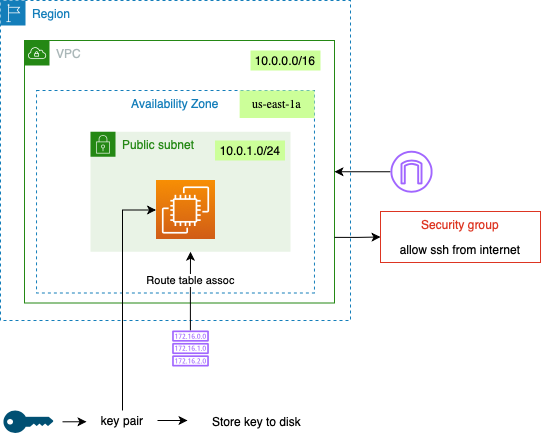

The diagram above was exported from draw.io. Its source (the exported page's mxGraphModel, read from the mxfile embedded in the PNG):
<mxGraphModel dx="858" dy="494" grid="1" gridSize="10" guides="1" tooltips="1" connect="1" arrows="1" fold="1" page="1" pageScale="1" pageWidth="827" pageHeight="1169" math="0" shadow="0">
  <root>
    <mxCell id="0" />
    <mxCell id="1" parent="0" />
    <mxCell id="4EB4hWrww5y5ed5Rro8h-1" value="" style="group" vertex="1" connectable="0" parent="1">
      <mxGeometry x="80" y="80" width="350" height="320" as="geometry" />
    </mxCell>
    <mxCell id="xIfsTVcWTcSyPCYPQyZh-1" value="Region" style="points=[[0,0],[0.25,0],[0.5,0],[0.75,0],[1,0],[1,0.25],[1,0.5],[1,0.75],[1,1],[0.75,1],[0.5,1],[0.25,1],[0,1],[0,0.75],[0,0.5],[0,0.25]];outlineConnect=0;gradientColor=none;html=1;whiteSpace=wrap;fontSize=12;fontStyle=0;shape=mxgraph.aws4.group;grIcon=mxgraph.aws4.group_region;strokeColor=#147EBA;fillColor=none;verticalAlign=top;align=left;spacingLeft=30;fontColor=#147EBA;dashed=1;" parent="4EB4hWrww5y5ed5Rro8h-1" vertex="1">
      <mxGeometry width="350" height="320" as="geometry" />
    </mxCell>
    <mxCell id="yIJRJlP0czrln0szNPXT-14" value="" style="group" parent="4EB4hWrww5y5ed5Rro8h-1" vertex="1" connectable="0">
      <mxGeometry x="20" y="50" width="314" height="262.5" as="geometry" />
    </mxCell>
    <mxCell id="xIfsTVcWTcSyPCYPQyZh-2" value="Availability Zone" style="fillColor=none;strokeColor=#147EBA;dashed=1;verticalAlign=top;fontStyle=0;fontColor=#147EBA;" parent="yIJRJlP0czrln0szNPXT-14" vertex="1">
      <mxGeometry x="16.034482758620687" y="40" width="277.9310344827586" height="202.5" as="geometry" />
    </mxCell>
    <mxCell id="yIJRJlP0czrln0szNPXT-13" value="&lt;font face=&quot;Lucida Console&quot;&gt;us-east-1a&lt;/font&gt;" style="text;whiteSpace=wrap;html=1;fillColor=#CCFF99;align=center;" parent="yIJRJlP0czrln0szNPXT-14" vertex="1">
      <mxGeometry x="219.13793103448273" y="40" width="74.82758620689654" height="27.5" as="geometry" />
    </mxCell>
    <mxCell id="xIfsTVcWTcSyPCYPQyZh-3" value="VPC" style="points=[[0,0],[0.25,0],[0.5,0],[0.75,0],[1,0],[1,0.25],[1,0.5],[1,0.75],[1,1],[0.75,1],[0.5,1],[0.25,1],[0,1],[0,0.75],[0,0.5],[0,0.25]];outlineConnect=0;gradientColor=none;html=1;whiteSpace=wrap;fontSize=12;fontStyle=0;shape=mxgraph.aws4.group;grIcon=mxgraph.aws4.group_vpc;strokeColor=#248814;fillColor=none;verticalAlign=top;align=left;spacingLeft=30;fontColor=#AAB7B8;dashed=0;" parent="yIJRJlP0czrln0szNPXT-14" vertex="1">
      <mxGeometry x="4" y="-10" width="310" height="262.5" as="geometry" />
    </mxCell>
    <mxCell id="yIJRJlP0czrln0szNPXT-10" value="Public subnet" style="points=[[0,0],[0.25,0],[0.5,0],[0.75,0],[1,0],[1,0.25],[1,0.5],[1,0.75],[1,1],[0.75,1],[0.5,1],[0.25,1],[0,1],[0,0.75],[0,0.5],[0,0.25]];outlineConnect=0;gradientColor=none;html=1;whiteSpace=wrap;fontSize=12;fontStyle=0;shape=mxgraph.aws4.group;grIcon=mxgraph.aws4.group_security_group;grStroke=0;strokeColor=#248814;fillColor=#E9F3E6;verticalAlign=top;align=left;spacingLeft=30;fontColor=#248814;dashed=0;" parent="yIJRJlP0czrln0szNPXT-14" vertex="1">
      <mxGeometry x="70" y="81.25" width="200" height="120" as="geometry" />
    </mxCell>
    <mxCell id="yIJRJlP0czrln0szNPXT-11" value="10.0.1.0/24" style="text;html=1;strokeColor=none;fillColor=#CCFF99;align=center;verticalAlign=middle;whiteSpace=wrap;rounded=0;" parent="yIJRJlP0czrln0szNPXT-14" vertex="1">
      <mxGeometry x="194.5" y="90" width="70" height="20" as="geometry" />
    </mxCell>
    <mxCell id="xIfsTVcWTcSyPCYPQyZh-5" value="" style="sketch=0;points=[[0,0,0],[0.25,0,0],[0.5,0,0],[0.75,0,0],[1,0,0],[0,1,0],[0.25,1,0],[0.5,1,0],[0.75,1,0],[1,1,0],[0,0.25,0],[0,0.5,0],[0,0.75,0],[1,0.25,0],[1,0.5,0],[1,0.75,0]];outlineConnect=0;fontColor=#232F3E;gradientColor=#F78E04;gradientDirection=north;fillColor=#D05C17;strokeColor=#ffffff;dashed=0;verticalLabelPosition=bottom;verticalAlign=top;align=center;html=1;fontSize=12;fontStyle=0;aspect=fixed;shape=mxgraph.aws4.resourceIcon;resIcon=mxgraph.aws4.ec2;" parent="yIJRJlP0czrln0szNPXT-14" vertex="1">
      <mxGeometry x="135.5" y="130" width="59" height="59" as="geometry" />
    </mxCell>
    <mxCell id="yIJRJlP0czrln0szNPXT-4" style="edgeStyle=orthogonalEdgeStyle;rounded=0;orthogonalLoop=1;jettySize=auto;html=1;exitX=1;exitY=0.75;exitDx=0;exitDy=0;entryX=0;entryY=0.5;entryDx=0;entryDy=0;" parent="1" source="xIfsTVcWTcSyPCYPQyZh-3" target="yIJRJlP0czrln0szNPXT-1" edge="1">
      <mxGeometry relative="1" as="geometry" />
    </mxCell>
    <mxCell id="yIJRJlP0czrln0szNPXT-7" style="edgeStyle=orthogonalEdgeStyle;rounded=0;orthogonalLoop=1;jettySize=auto;html=1;entryX=1;entryY=0.5;entryDx=0;entryDy=0;" parent="1" source="xIfsTVcWTcSyPCYPQyZh-6" target="xIfsTVcWTcSyPCYPQyZh-3" edge="1">
      <mxGeometry relative="1" as="geometry" />
    </mxCell>
    <mxCell id="xIfsTVcWTcSyPCYPQyZh-6" value="" style="sketch=0;outlineConnect=0;fontColor=#232F3E;gradientColor=none;fillColor=#A166FF;strokeColor=none;dashed=0;verticalLabelPosition=bottom;verticalAlign=top;align=center;html=1;fontSize=12;fontStyle=0;aspect=fixed;pointerEvents=1;shape=mxgraph.aws4.internet_gateway;" parent="1" vertex="1">
      <mxGeometry x="470" y="230.25" width="42" height="42" as="geometry" />
    </mxCell>
    <mxCell id="yIJRJlP0czrln0szNPXT-1" value="Security group" style="fillColor=none;strokeColor=#DD3522;verticalAlign=top;fontStyle=0;fontColor=#DD3522;" parent="1" vertex="1">
      <mxGeometry x="460" y="291" width="160" height="51" as="geometry" />
    </mxCell>
    <mxCell id="yIJRJlP0czrln0szNPXT-2" value="10.0.0.0/16" style="text;html=1;strokeColor=none;fillColor=#CCFF99;align=center;verticalAlign=middle;whiteSpace=wrap;rounded=0;" parent="1" vertex="1">
      <mxGeometry x="330" y="130" width="70" height="20" as="geometry" />
    </mxCell>
    <mxCell id="yIJRJlP0czrln0szNPXT-5" value="allow ssh from internet" style="text;html=1;strokeColor=none;fillColor=none;align=center;verticalAlign=middle;whiteSpace=wrap;rounded=0;" parent="1" vertex="1">
      <mxGeometry x="470" y="319" width="140" height="20" as="geometry" />
    </mxCell>
    <mxCell id="yIJRJlP0czrln0szNPXT-9" value="Route table assoc" style="edgeStyle=orthogonalEdgeStyle;rounded=0;orthogonalLoop=1;jettySize=auto;html=1;" parent="1" source="yIJRJlP0czrln0szNPXT-8" target="yIJRJlP0czrln0szNPXT-10" edge="1">
      <mxGeometry x="0.2689" relative="1" as="geometry">
        <mxPoint as="offset" />
      </mxGeometry>
    </mxCell>
    <mxCell id="yIJRJlP0czrln0szNPXT-8" value="" style="sketch=0;outlineConnect=0;fontColor=#232F3E;gradientColor=none;fillColor=#A166FF;strokeColor=none;dashed=0;verticalLabelPosition=bottom;verticalAlign=top;align=center;html=1;fontSize=12;fontStyle=0;aspect=fixed;pointerEvents=1;shape=mxgraph.aws4.route_table;" parent="1" vertex="1">
      <mxGeometry x="251.53" y="410" width="36.95" height="36" as="geometry" />
    </mxCell>
    <mxCell id="4EB4hWrww5y5ed5Rro8h-5" style="edgeStyle=orthogonalEdgeStyle;rounded=0;orthogonalLoop=1;jettySize=auto;html=1;" edge="1" parent="1">
      <mxGeometry relative="1" as="geometry">
        <mxPoint x="166" y="501.25" as="targetPoint" />
        <mxPoint x="142" y="501.29999999999995" as="sourcePoint" />
      </mxGeometry>
    </mxCell>
    <mxCell id="4EB4hWrww5y5ed5Rro8h-2" value="" style="points=[[0,0.5,0],[0.24,0,0],[0.5,0.28,0],[0.995,0.475,0],[0.5,0.72,0],[0.24,1,0]];verticalLabelPosition=bottom;sketch=0;html=1;verticalAlign=top;aspect=fixed;align=center;pointerEvents=1;shape=mxgraph.cisco19.key;fillColor=#005073;strokeColor=none;" vertex="1" parent="1">
      <mxGeometry x="83" y="490" width="50" height="22.5" as="geometry" />
    </mxCell>
    <mxCell id="4EB4hWrww5y5ed5Rro8h-8" style="edgeStyle=orthogonalEdgeStyle;rounded=0;orthogonalLoop=1;jettySize=auto;html=1;" edge="1" parent="1" source="4EB4hWrww5y5ed5Rro8h-6">
      <mxGeometry relative="1" as="geometry">
        <mxPoint x="267" y="500" as="targetPoint" />
      </mxGeometry>
    </mxCell>
    <mxCell id="4EB4hWrww5y5ed5Rro8h-10" style="edgeStyle=orthogonalEdgeStyle;rounded=0;orthogonalLoop=1;jettySize=auto;html=1;entryX=0;entryY=0.5;entryDx=0;entryDy=0;entryPerimeter=0;" edge="1" parent="1" source="4EB4hWrww5y5ed5Rro8h-6" target="xIfsTVcWTcSyPCYPQyZh-5">
      <mxGeometry relative="1" as="geometry" />
    </mxCell>
    <mxCell id="4EB4hWrww5y5ed5Rro8h-6" value="key pair" style="text;html=1;strokeColor=none;fillColor=none;align=center;verticalAlign=middle;whiteSpace=wrap;rounded=0;" vertex="1" parent="1">
      <mxGeometry x="167" y="490" width="70" height="20" as="geometry" />
    </mxCell>
    <mxCell id="4EB4hWrww5y5ed5Rro8h-9" value="Store key to disk" style="text;html=1;strokeColor=none;fillColor=none;align=center;verticalAlign=middle;whiteSpace=wrap;rounded=0;" vertex="1" parent="1">
      <mxGeometry x="286" y="491" width="101" height="20" as="geometry" />
    </mxCell>
  </root>
</mxGraphModel>